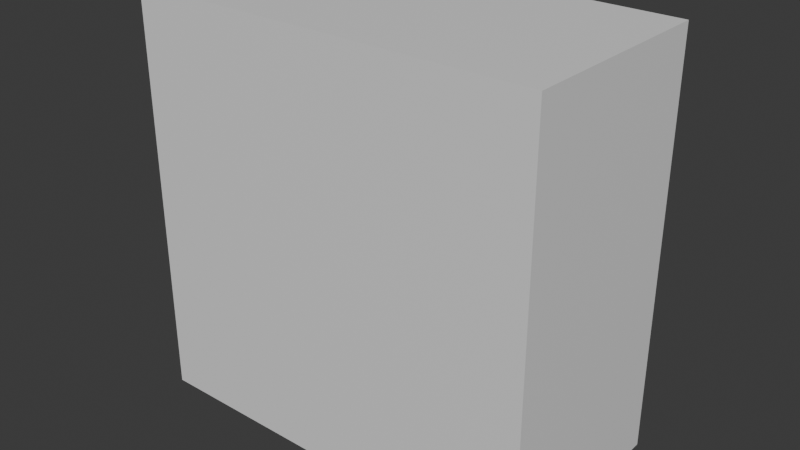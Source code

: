 # Source: BUILDPIECE_Wall_Small_PROXY.blend  (saved by Blender 5.0.118; exported with 4.5.12 LTS)
import bpy
from mathutils import Matrix  # noqa: F401  (used for matrix-valued properties, if any)

bpy.ops.wm.read_factory_settings(use_empty=True)
scene = bpy.context.scene
scene.name = 'Scene'

# ---- collections
col_collection = bpy.data.collections.new('Collection'); scene.collection.children.link(col_collection)

# ---- materials (node trees are filled in below, after node groups)
mat_lambert1 = bpy.data.materials.new('lambert1')

# ---- material node trees
mat_lambert1.use_nodes = True; mat_lambert1.node_tree.nodes.clear()
_N = mat_lambert1.node_tree.nodes; _L = mat_lambert1.node_tree.links
n0 = _N.new('ShaderNodeOutputMaterial'); n0.name = 'Material Output'; n0.location = (400, 0)
n1 = _N.new('ShaderNodeBsdfPrincipled'); n1.name = 'Principled BSDF'; n1.location = (100, 0)
_L.new(n1.outputs[0], n0.inputs[0])
n0.is_active_output = True

# ---- world
world_world = bpy.data.worlds.new('World'); scene.world = world_world
world_world.use_nodes = True; world_world.node_tree.nodes.clear()
_N = world_world.node_tree.nodes; _L = world_world.node_tree.links
n0 = _N.new('ShaderNodeOutputWorld'); n0.name = 'World Output'; n0.location = (200, 100)
n1 = _N.new('ShaderNodeBackground'); n1.name = 'Background'; n1.location = (-200, 100)
n1.inputs[0].default_value = (0.05088, 0.05088, 0.05088, 1.0)
_L.new(n1.outputs[0], n0.inputs[0])
n0.is_active_output = True
world_world.color = (0.05088, 0.05088, 0.05088)
world_world.sun_shadow_jitter_overblur = 0.0

# ---- meshes
me_buildpiece_wall_small_proxy = bpy.data.meshes.new('BUILDPIECE_Wall_Small_PROXY')
me_buildpiece_wall_small_proxy.from_pydata([(0.375, -0.1875, 0.75), (-0.375, 0.1875, 0.75), (-0.375, -0.1875, 0.75), (0.375, 0.1875, 0.75), (-0.375, 0.1875, 0.0), (0.375, 0.1875, 0.75), (0.375, 0.1875, 0.0), (-0.375, 0.1875, 0.75), (0.375, -0.1875, 0.75), (-0.375, -0.1875, 0.75), (0.375, -0.1875, 0.0), (-0.375, -0.1875, 0.0), (-0.375, 0.1875, 0.75), (-0.375, 0.1875, 0.0), (-0.375, -0.1875, 0.75), (-0.375, -0.1875, 0.0), (0.375, -0.1875, 0.75), (0.375, -0.1875, 0.0), (0.375, 0.1875, 0.0), (0.375, 0.1875, 0.75), (0.375, -0.1875, 0.0), (-0.375, -0.1875, 0.0), (-0.375, 0.1875, 0.0), (0.375, 0.1875, 0.0)], [], [(0, 1, 2), (1, 0, 3), (4, 5, 6), (5, 4, 7), (8, 9, 10), (9, 11, 10), (12, 13, 14), (15, 14, 13), (16, 17, 18), (16, 18, 19), (20, 21, 22), (20, 22, 23)])
me_buildpiece_wall_small_proxy.polygons.foreach_set('use_smooth', [True] * 12)
_uv = me_buildpiece_wall_small_proxy.uv_layers.new(name='UV0')
_uv.uv.foreach_set('vector', [0.5625, 0.25, 0.5, 0.5, 0.5, 0.25, 0.5, 0.5, 0.5625, 0.25, 0.5625, 0.5, 0.5, 0.5625, 0.5625, 0.5, 0.5938, 0.5, 0.5625, 0.5, 0.5, 0.5625, 0.5, 0.5, 0.5625, 0.25, 0.5, 0.25, 0.5625, 0.1875, 0.5, 0.25, 0.5, 0.1875, 0.5625, 0.1875, 0.5, 0.5, 0.5, 0.5625, 0.5, 0.25, 0.5, 0.1875, 0.5, 0.25, 0.5, 0.5625, 0.5625, 0.25, 0.5625, 0.1875, 0.5938, 0.5, 0.5625, 0.25, 0.5938, 0.5, 0.5625, 0.5, 0.5625, 0.1875, 0.5, 0.1875, 0.5, 0.5625, 0.5625, 0.1875, 0.5, 0.5625, 0.5938, 0.5])
me_buildpiece_wall_small_proxy.materials.append(mat_lambert1)
me_buildpiece_wall_small_proxy.update()
me_buildpiece_wall_small_proxy.normals_split_custom_set([tuple(v) for v in zip(*[iter([0.003932, -0.003932, 1.0, 0.003932, -0.003932, 1.0, 0.003932, -0.003932, 1.0, 0.003932, -0.003932, 1.0, 0.003932, -0.003932, 1.0, 0.003932, -0.003932, 1.0, 0.003966, 1.0, 0.003966, 0.003966, 1.0, 0.003966, 0.003966, 1.0, 0.003966, 0.003966, 1.0, 0.003966, 0.003966, 1.0, 0.003966, 0.003966, 1.0, 0.003966, 0.003932, -1.0, 0.003932, 0.003932, -1.0, 0.003932, 0.003932, -1.0, 0.003932, 0.003932, -1.0, 0.003932, 0.003932, -1.0, 0.003932, 0.003932, -1.0, 0.003932, -1.0, -0.003966, 0.003966, -1.0, -0.003966, 0.003966, -1.0, -0.003966, 0.003966, -1.0, -0.003966, 0.003966, -1.0, -0.003966, 0.003966, -1.0, -0.003966, 0.003966, 1.0, -0.003932, 0.003932, 1.0, -0.003932, 0.003932, 1.0, -0.003932, 0.003932, 1.0, -0.003932, 0.003932, 1.0, -0.003932, 0.003932, 1.0, -0.003932, 0.003932, 0.003966, -0.003966, -1.0, 0.003966, -0.003966, -1.0, 0.003966, -0.003966, -1.0, 0.003966, -0.003966, -1.0, 0.003966, -0.003966, -1.0, 0.003966, -0.003966, -1.0])] * 3)])

# ---- objects
ob_buildpiece_wall_small_proxy = bpy.data.objects.new('BUILDPIECE_Wall_Small_PROXY', me_buildpiece_wall_small_proxy)

# ---- transforms, parenting, visibility, modifiers, constraints
ob_buildpiece_wall_small_proxy.location = (0.0, 0.0, 0.0)

# ---- collection membership
col_collection.objects.link(ob_buildpiece_wall_small_proxy)

# ---- scene / render settings (as saved in the file)
scene.frame_start = 1; scene.frame_end = 250; scene.frame_set(1)
scene.render.engine = 'BLENDER_EEVEE_NEXT'
scene.render.bake_bias = 0.0
scene.render.bake_samples = 0
scene.cycles.sampling_pattern = 'TABULATED_SOBOL'
scene.eevee.use_volume_custom_range = False
bpy.context.view_layer.update()

# ---- added for rendering (the .blend has no active camera and no usable light): camera, sun
cam_auto = bpy.data.cameras.new('AutoCamera')
cam_auto.lens = 50.0
cam_auto.sensor_width = 36.0
cam_auto.clip_end = 1000.0
ob_auto_camera = bpy.data.objects.new('AutoCamera', cam_auto)
scene.collection.objects.link(ob_auto_camera)
ob_auto_camera.location = (1.04088, -1.24905, 1.2077)
ob_auto_camera.rotation_euler = (1.09748, -7.21219e-08, 0.694738)
scene.camera = ob_auto_camera
light_auto_sun = bpy.data.lights.new('AutoSun', 'SUN')
light_auto_sun.energy = 3.0
light_auto_sun.angle = 0.0523599
ob_auto_sun = bpy.data.objects.new('AutoSun', light_auto_sun)
scene.collection.objects.link(ob_auto_sun)
ob_auto_sun.rotation_euler = (0.872665, 0.174533, 0.523599)
bpy.context.view_layer.update()
